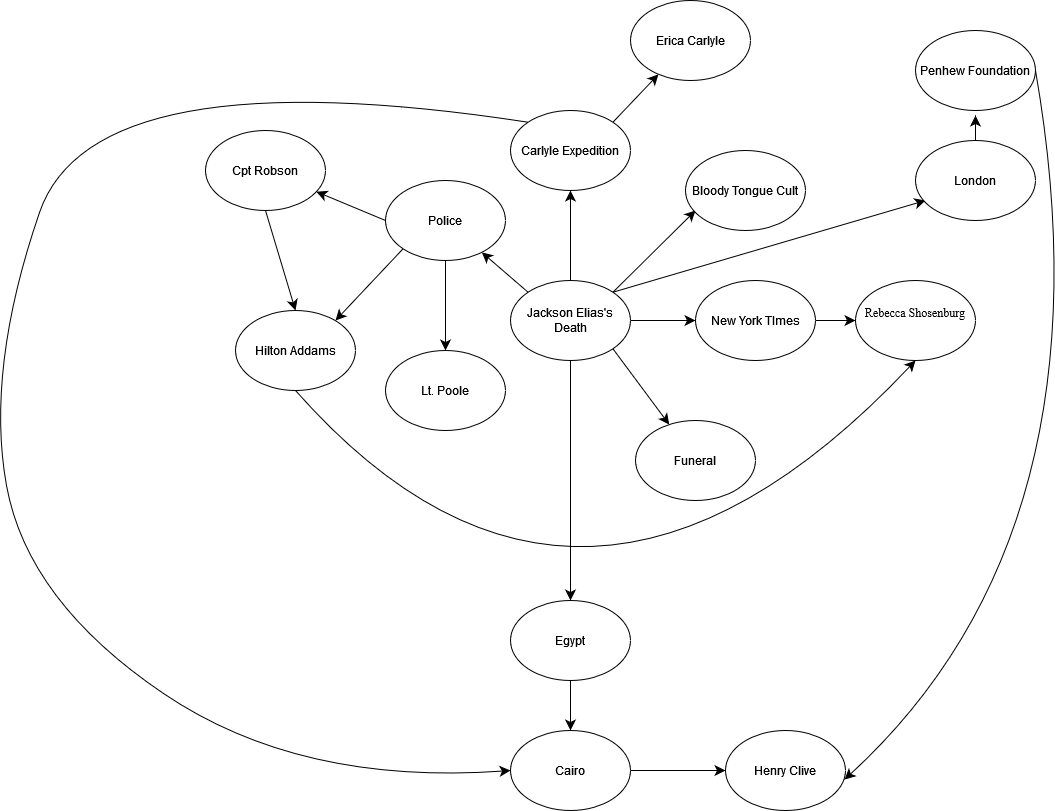

The diagram above was exported from draw.io. Its source (the exported page's mxGraphModel, read from the mxfile embedded in the PNG):
<mxGraphModel dx="700" dy="-731" grid="0" gridSize="11" guides="1" tooltips="1" connect="1" arrows="1" fold="1" page="0" pageScale="1" pageWidth="3300" pageHeight="4681" math="0" shadow="0">
  <root>
    <mxCell id="0" />
    <mxCell id="1" parent="0" />
    <mxCell id="oPstrzkBWRwHzrpRvFm4-18" style="edgeStyle=none;curved=1;rounded=0;orthogonalLoop=1;jettySize=auto;html=1;exitX=1;exitY=0;exitDx=0;exitDy=0;fontSize=12;startSize=8;endSize=8;" parent="1" source="oPstrzkBWRwHzrpRvFm4-16" edge="1">
      <mxGeometry relative="1" as="geometry">
        <mxPoint x="1795" y="2191" as="targetPoint" />
      </mxGeometry>
    </mxCell>
    <mxCell id="oPstrzkBWRwHzrpRvFm4-19" style="edgeStyle=none;curved=1;rounded=0;orthogonalLoop=1;jettySize=auto;html=1;exitX=0.5;exitY=0;exitDx=0;exitDy=0;fontSize=12;startSize=8;endSize=8;" parent="1" source="oPstrzkBWRwHzrpRvFm4-16" edge="1">
      <mxGeometry relative="1" as="geometry">
        <mxPoint x="1670" y="2171" as="targetPoint" />
      </mxGeometry>
    </mxCell>
    <mxCell id="oPstrzkBWRwHzrpRvFm4-20" style="edgeStyle=none;curved=1;rounded=0;orthogonalLoop=1;jettySize=auto;html=1;exitX=0;exitY=0;exitDx=0;exitDy=0;fontSize=12;startSize=8;endSize=8;" parent="1" source="oPstrzkBWRwHzrpRvFm4-16" target="oPstrzkBWRwHzrpRvFm4-21" edge="1">
      <mxGeometry relative="1" as="geometry">
        <mxPoint x="1545" y="2201" as="targetPoint" />
      </mxGeometry>
    </mxCell>
    <mxCell id="oPstrzkBWRwHzrpRvFm4-29" style="edgeStyle=none;curved=1;rounded=0;orthogonalLoop=1;jettySize=auto;html=1;exitX=1;exitY=0.5;exitDx=0;exitDy=0;fontSize=12;startSize=8;endSize=8;" parent="1" source="oPstrzkBWRwHzrpRvFm4-16" target="oPstrzkBWRwHzrpRvFm4-30" edge="1">
      <mxGeometry relative="1" as="geometry">
        <mxPoint x="1855" y="2301" as="targetPoint" />
      </mxGeometry>
    </mxCell>
    <mxCell id="oPstrzkBWRwHzrpRvFm4-32" style="edgeStyle=none;curved=1;rounded=0;orthogonalLoop=1;jettySize=auto;html=1;exitX=1;exitY=1;exitDx=0;exitDy=0;fontSize=12;startSize=8;endSize=8;" parent="1" source="oPstrzkBWRwHzrpRvFm4-16" target="oPstrzkBWRwHzrpRvFm4-33" edge="1">
      <mxGeometry relative="1" as="geometry">
        <mxPoint x="1795" y="2441" as="targetPoint" />
      </mxGeometry>
    </mxCell>
    <mxCell id="oPstrzkBWRwHzrpRvFm4-36" style="edgeStyle=none;curved=1;rounded=0;orthogonalLoop=1;jettySize=auto;html=1;exitX=1;exitY=0;exitDx=0;exitDy=0;fontSize=12;startSize=8;endSize=8;" parent="1" source="oPstrzkBWRwHzrpRvFm4-16" edge="1">
      <mxGeometry relative="1" as="geometry">
        <mxPoint x="2025" y="2181" as="targetPoint" />
      </mxGeometry>
    </mxCell>
    <mxCell id="oPstrzkBWRwHzrpRvFm4-39" style="edgeStyle=none;curved=1;rounded=0;orthogonalLoop=1;jettySize=auto;html=1;exitX=0.5;exitY=1;exitDx=0;exitDy=0;fontSize=12;startSize=8;endSize=8;" parent="1" source="oPstrzkBWRwHzrpRvFm4-16" target="oPstrzkBWRwHzrpRvFm4-40" edge="1">
      <mxGeometry relative="1" as="geometry">
        <mxPoint x="1665" y="2621" as="targetPoint" />
      </mxGeometry>
    </mxCell>
    <mxCell id="oPstrzkBWRwHzrpRvFm4-16" value="Jackson Elias's Death" style="ellipse;whiteSpace=wrap;html=1;" parent="1" vertex="1">
      <mxGeometry x="1610" y="2261" width="120" height="80" as="geometry" />
    </mxCell>
    <mxCell id="oPstrzkBWRwHzrpRvFm4-24" style="edgeStyle=none;curved=1;rounded=0;orthogonalLoop=1;jettySize=auto;html=1;exitX=0.5;exitY=1;exitDx=0;exitDy=0;fontSize=12;startSize=8;endSize=8;" parent="1" source="oPstrzkBWRwHzrpRvFm4-21" target="oPstrzkBWRwHzrpRvFm4-27" edge="1">
      <mxGeometry relative="1" as="geometry">
        <mxPoint x="1545" y="2371" as="targetPoint" />
      </mxGeometry>
    </mxCell>
    <mxCell id="oPstrzkBWRwHzrpRvFm4-25" style="edgeStyle=none;curved=1;rounded=0;orthogonalLoop=1;jettySize=auto;html=1;exitX=0;exitY=1;exitDx=0;exitDy=0;fontSize=12;startSize=8;endSize=8;" parent="1" source="oPstrzkBWRwHzrpRvFm4-21" edge="1">
      <mxGeometry relative="1" as="geometry">
        <mxPoint x="1435" y="2301" as="targetPoint" />
      </mxGeometry>
    </mxCell>
    <mxCell id="oPstrzkBWRwHzrpRvFm4-26" style="edgeStyle=none;curved=1;rounded=0;orthogonalLoop=1;jettySize=auto;html=1;exitX=0;exitY=0.5;exitDx=0;exitDy=0;fontSize=12;startSize=8;endSize=8;" parent="1" source="oPstrzkBWRwHzrpRvFm4-21" target="oPstrzkBWRwHzrpRvFm4-37" edge="1">
      <mxGeometry relative="1" as="geometry">
        <mxPoint x="1365" y="2151" as="targetPoint" />
      </mxGeometry>
    </mxCell>
    <mxCell id="oPstrzkBWRwHzrpRvFm4-21" value="Police" style="ellipse;whiteSpace=wrap;html=1;" parent="1" vertex="1">
      <mxGeometry x="1485" y="2161" width="120" height="80" as="geometry" />
    </mxCell>
    <mxCell id="oPstrzkBWRwHzrpRvFm4-50" style="edgeStyle=none;curved=1;rounded=0;orthogonalLoop=1;jettySize=auto;html=1;exitX=0;exitY=0;exitDx=0;exitDy=0;entryX=0;entryY=0.5;entryDx=0;entryDy=0;fontSize=12;startSize=8;endSize=8;" parent="1" source="oPstrzkBWRwHzrpRvFm4-22" target="oPstrzkBWRwHzrpRvFm4-42" edge="1">
      <mxGeometry relative="1" as="geometry">
        <Array as="points">
          <mxPoint x="1193" y="2036" />
          <mxPoint x="1085" y="2350" />
          <mxPoint x="1127" y="2582" />
          <mxPoint x="1399" y="2766" />
        </Array>
      </mxGeometry>
    </mxCell>
    <mxCell id="9YE_PnANvAjsyP-Dd7aS-34" style="edgeStyle=none;curved=1;rounded=0;orthogonalLoop=1;jettySize=auto;html=1;exitX=1;exitY=0;exitDx=0;exitDy=0;fontSize=12;startSize=8;endSize=8;" edge="1" parent="1" source="oPstrzkBWRwHzrpRvFm4-22" target="9YE_PnANvAjsyP-Dd7aS-35">
      <mxGeometry relative="1" as="geometry">
        <mxPoint x="1747.1428571428573" y="2039.5714285714287" as="targetPoint" />
      </mxGeometry>
    </mxCell>
    <mxCell id="oPstrzkBWRwHzrpRvFm4-22" value="Carlyle Expedition" style="ellipse;whiteSpace=wrap;html=1;" parent="1" vertex="1">
      <mxGeometry x="1610" y="2091" width="120" height="80" as="geometry" />
    </mxCell>
    <mxCell id="oPstrzkBWRwHzrpRvFm4-23" value="Bloody Tongue Cult" style="ellipse;whiteSpace=wrap;html=1;" parent="1" vertex="1">
      <mxGeometry x="1785" y="2131" width="120" height="80" as="geometry" />
    </mxCell>
    <mxCell id="oPstrzkBWRwHzrpRvFm4-27" value="Lt. Poole" style="ellipse;whiteSpace=wrap;html=1;" parent="1" vertex="1">
      <mxGeometry x="1485" y="2331" width="120" height="80" as="geometry" />
    </mxCell>
    <mxCell id="oPstrzkBWRwHzrpRvFm4-35" style="edgeStyle=none;curved=1;rounded=0;orthogonalLoop=1;jettySize=auto;html=1;exitX=0.5;exitY=1;exitDx=0;exitDy=0;entryX=0.5;entryY=1;entryDx=0;entryDy=0;fontSize=12;startSize=8;endSize=8;" parent="1" source="oPstrzkBWRwHzrpRvFm4-28" target="oPstrzkBWRwHzrpRvFm4-34" edge="1">
      <mxGeometry relative="1" as="geometry">
        <Array as="points">
          <mxPoint x="1681" y="2695" />
        </Array>
      </mxGeometry>
    </mxCell>
    <mxCell id="oPstrzkBWRwHzrpRvFm4-28" value="Hilton Addams" style="ellipse;whiteSpace=wrap;html=1;" parent="1" vertex="1">
      <mxGeometry x="1335" y="2291" width="120" height="80" as="geometry" />
    </mxCell>
    <mxCell id="oPstrzkBWRwHzrpRvFm4-31" style="edgeStyle=none;curved=1;rounded=0;orthogonalLoop=1;jettySize=auto;html=1;exitX=1;exitY=0.5;exitDx=0;exitDy=0;fontSize=12;startSize=8;endSize=8;" parent="1" source="oPstrzkBWRwHzrpRvFm4-30" target="oPstrzkBWRwHzrpRvFm4-34" edge="1">
      <mxGeometry relative="1" as="geometry">
        <mxPoint x="2015" y="2301" as="targetPoint" />
      </mxGeometry>
    </mxCell>
    <mxCell id="oPstrzkBWRwHzrpRvFm4-30" value="New York TImes" style="ellipse;whiteSpace=wrap;html=1;" parent="1" vertex="1">
      <mxGeometry x="1795" y="2261" width="120" height="80" as="geometry" />
    </mxCell>
    <mxCell id="oPstrzkBWRwHzrpRvFm4-33" value="Funeral" style="ellipse;whiteSpace=wrap;html=1;" parent="1" vertex="1">
      <mxGeometry x="1735" y="2401" width="120" height="80" as="geometry" />
    </mxCell>
    <mxCell id="oPstrzkBWRwHzrpRvFm4-34" value="&#10;&lt;span style=&quot;left: 136.313px; top: 187.976px; font-size: 12px; font-family: serif; transform: scaleX(0.993867);&quot;&gt;Rebecca Shosenburg&lt;/span&gt;&#10;&#10;" style="ellipse;whiteSpace=wrap;html=1;" parent="1" vertex="1">
      <mxGeometry x="1955" y="2261" width="120" height="80" as="geometry" />
    </mxCell>
    <mxCell id="oPstrzkBWRwHzrpRvFm4-49" style="edgeStyle=none;curved=1;rounded=0;orthogonalLoop=1;jettySize=auto;html=1;exitX=0.5;exitY=1;exitDx=0;exitDy=0;entryX=0.5;entryY=0;entryDx=0;entryDy=0;fontSize=12;startSize=8;endSize=8;" parent="1" source="oPstrzkBWRwHzrpRvFm4-37" target="oPstrzkBWRwHzrpRvFm4-28" edge="1">
      <mxGeometry relative="1" as="geometry" />
    </mxCell>
    <mxCell id="oPstrzkBWRwHzrpRvFm4-37" value="Cpt Robson" style="ellipse;whiteSpace=wrap;html=1;" parent="1" vertex="1">
      <mxGeometry x="1305" y="2111" width="120" height="80" as="geometry" />
    </mxCell>
    <mxCell id="oPstrzkBWRwHzrpRvFm4-43" style="edgeStyle=none;curved=1;rounded=0;orthogonalLoop=1;jettySize=auto;html=1;exitX=0.5;exitY=0;exitDx=0;exitDy=0;fontSize=12;startSize=8;endSize=8;" parent="1" source="oPstrzkBWRwHzrpRvFm4-38" edge="1">
      <mxGeometry relative="1" as="geometry">
        <mxPoint x="2075" y="2096" as="targetPoint" />
      </mxGeometry>
    </mxCell>
    <mxCell id="oPstrzkBWRwHzrpRvFm4-38" value="London" style="ellipse;whiteSpace=wrap;html=1;" parent="1" vertex="1">
      <mxGeometry x="2015" y="2121" width="120" height="80" as="geometry" />
    </mxCell>
    <mxCell id="oPstrzkBWRwHzrpRvFm4-41" style="edgeStyle=none;curved=1;rounded=0;orthogonalLoop=1;jettySize=auto;html=1;exitX=0.5;exitY=1;exitDx=0;exitDy=0;fontSize=12;startSize=8;endSize=8;" parent="1" source="oPstrzkBWRwHzrpRvFm4-40" target="oPstrzkBWRwHzrpRvFm4-42" edge="1">
      <mxGeometry relative="1" as="geometry">
        <mxPoint x="1665" y="2711" as="targetPoint" />
      </mxGeometry>
    </mxCell>
    <mxCell id="oPstrzkBWRwHzrpRvFm4-40" value="Egypt" style="ellipse;whiteSpace=wrap;html=1;" parent="1" vertex="1">
      <mxGeometry x="1610" y="2581" width="120" height="80" as="geometry" />
    </mxCell>
    <mxCell id="oPstrzkBWRwHzrpRvFm4-46" style="edgeStyle=none;curved=1;rounded=0;orthogonalLoop=1;jettySize=auto;html=1;exitX=1;exitY=0.5;exitDx=0;exitDy=0;fontSize=12;startSize=8;endSize=8;" parent="1" source="oPstrzkBWRwHzrpRvFm4-42" target="oPstrzkBWRwHzrpRvFm4-47" edge="1">
      <mxGeometry relative="1" as="geometry">
        <mxPoint x="1815" y="2751" as="targetPoint" />
      </mxGeometry>
    </mxCell>
    <mxCell id="oPstrzkBWRwHzrpRvFm4-42" value="Cairo" style="ellipse;whiteSpace=wrap;html=1;" parent="1" vertex="1">
      <mxGeometry x="1610" y="2711" width="120" height="80" as="geometry" />
    </mxCell>
    <mxCell id="oPstrzkBWRwHzrpRvFm4-45" value="Penhew Foundation" style="ellipse;whiteSpace=wrap;html=1;" parent="1" vertex="1">
      <mxGeometry x="2015" y="2011" width="120" height="80" as="geometry" />
    </mxCell>
    <mxCell id="oPstrzkBWRwHzrpRvFm4-47" value="Henry Clive" style="ellipse;whiteSpace=wrap;html=1;" parent="1" vertex="1">
      <mxGeometry x="1825" y="2711" width="120" height="80" as="geometry" />
    </mxCell>
    <mxCell id="oPstrzkBWRwHzrpRvFm4-48" style="edgeStyle=none;curved=1;rounded=0;orthogonalLoop=1;jettySize=auto;html=1;exitX=1;exitY=0.5;exitDx=0;exitDy=0;entryX=0.992;entryY=0.613;entryDx=0;entryDy=0;entryPerimeter=0;fontSize=12;startSize=8;endSize=8;" parent="1" source="oPstrzkBWRwHzrpRvFm4-45" target="oPstrzkBWRwHzrpRvFm4-47" edge="1">
      <mxGeometry relative="1" as="geometry">
        <Array as="points">
          <mxPoint x="2215" y="2511" />
        </Array>
      </mxGeometry>
    </mxCell>
    <mxCell id="9YE_PnANvAjsyP-Dd7aS-35" value="Erica Carlyle" style="ellipse;whiteSpace=wrap;html=1;" vertex="1" parent="1">
      <mxGeometry x="1730.0028571428572" y="1981.0014285714287" width="120" height="80" as="geometry" />
    </mxCell>
  </root>
</mxGraphModel>